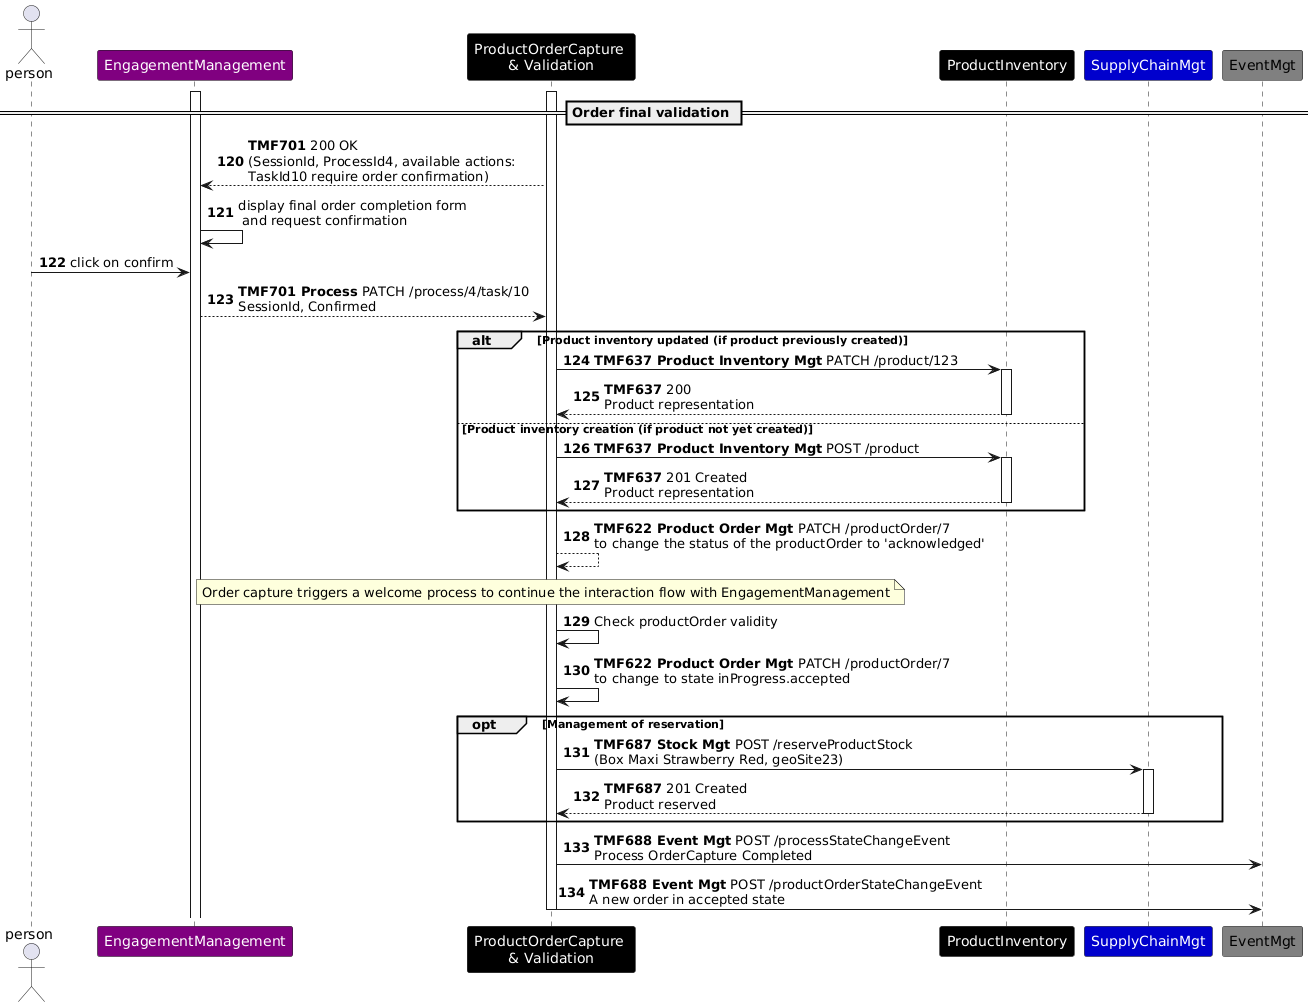

The diagram above was rendered by PlantUML. Its source (embedded in the PNG):
@startuml
skinparam ParticipantFontColor automatic
autonumber 120
actor person
participant EngagementManagement as EM #Purple
participant "ProductOrderCapture \n& Validation" as POCV #Black
participant ProductInventory as PI #Black
participant SupplyChainMgt as SCM #MediumBlue
participant EventMgt as EVM #Grey
activate POCV
activate EM
== Order final validation ==
POCV --> EM: **TMF701** 200 OK\n(SessionId, ProcessId4, available actions:\nTaskId10 require order confirmation)
EM -> EM: display final order completion form\n and request confirmation
person-> EM: click on confirm
EM --> POCV : **TMF701 Process** PATCH /process/4/task/10\nSessionId, Confirmed
alt Product inventory updated (if product previously created)
POCV -> PI : **TMF637 Product Inventory Mgt** PATCH /product/123
activate PI
PI --> POCV : **TMF637** 200\nProduct representation
deactivate PI
else  Product inventory creation (if product not yet created)
POCV -> PI : **TMF637 Product Inventory Mgt** POST /product
activate PI
PI --> POCV : **TMF637** 201 Created\nProduct representation
deactivate PI
end
POCV --> POCV : **TMF622 Product Order Mgt** PATCH /productOrder/7\nto change the status of the productOrder to 'acknowledged'
Note over POCV: Order capture triggers a welcome process to continue the interaction flow with EngagementManagement
POCV -> POCV : Check productOrder validity
POCV -> POCV : **TMF622 Product Order Mgt** PATCH /productOrder/7\nto change to state inProgress.accepted
opt Management of reservation
POCV -> SCM : **TMF687 Stock Mgt** POST /reserveProductStock\n(Box Maxi Strawberry Red, geoSite23)
activate SCM
SCM--> POCV : **TMF687** 201 Created\nProduct reserved
deactivate SCM
end
POCV -> EVM : **TMF688 Event Mgt** POST /processStateChangeEvent\nProcess OrderCapture Completed
POCV -> EVM : **TMF688 Event Mgt** POST /productOrderStateChangeEvent\nA new order in accepted state
deactivate POCV
@enduml